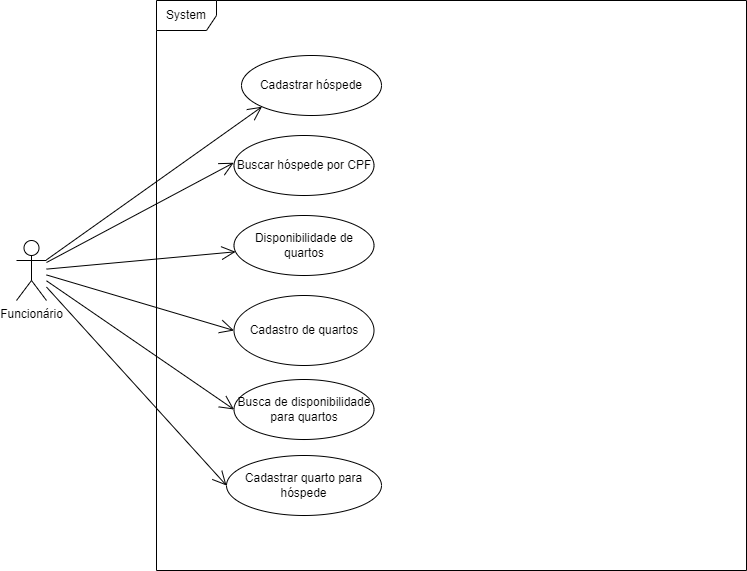

The diagram above was exported from draw.io. Its source (the exported page's mxGraphModel, read from the mxfile embedded in the PNG):
<mxGraphModel dx="992" dy="579" grid="1" gridSize="10" guides="1" tooltips="1" connect="1" arrows="1" fold="1" page="1" pageScale="1" pageWidth="1169" pageHeight="827" math="0" shadow="0">
  <root>
    <mxCell id="0" />
    <mxCell id="1" parent="0" />
    <mxCell id="xuRRVTNal7NaROpyR5Yx-21" value="System" style="shape=umlFrame;whiteSpace=wrap;html=1;noLabel=0;portConstraintRotation=0;" parent="1" vertex="1">
      <mxGeometry x="200" y="50" width="590" height="570" as="geometry" />
    </mxCell>
    <mxCell id="270IE6bnVh-QFPMrZ7bN-1" value="Funcionário" style="shape=umlActor;verticalLabelPosition=bottom;verticalAlign=top;html=1;outlineConnect=0;" parent="1" vertex="1">
      <mxGeometry x="60" y="290" width="30" height="60" as="geometry" />
    </mxCell>
    <mxCell id="270IE6bnVh-QFPMrZ7bN-8" value="Cadastrar hóspede" style="ellipse;whiteSpace=wrap;html=1;" parent="1" vertex="1">
      <mxGeometry x="285" y="105" width="140" height="60" as="geometry" />
    </mxCell>
    <mxCell id="270IE6bnVh-QFPMrZ7bN-10" value="" style="endArrow=open;endFill=1;endSize=12;html=1;rounded=0;entryX=0;entryY=1;entryDx=0;entryDy=0;" parent="1" source="270IE6bnVh-QFPMrZ7bN-1" target="270IE6bnVh-QFPMrZ7bN-8" edge="1">
      <mxGeometry width="160" relative="1" as="geometry">
        <mxPoint x="180" y="290" as="sourcePoint" />
        <mxPoint x="340" y="290" as="targetPoint" />
      </mxGeometry>
    </mxCell>
    <mxCell id="270IE6bnVh-QFPMrZ7bN-11" value="Buscar hóspede por CPF" style="ellipse;whiteSpace=wrap;html=1;" parent="1" vertex="1">
      <mxGeometry x="277.5" y="185" width="140" height="60" as="geometry" />
    </mxCell>
    <mxCell id="270IE6bnVh-QFPMrZ7bN-12" value="" style="endArrow=open;endFill=1;endSize=12;html=1;rounded=0;entryX=-0.002;entryY=0.454;entryDx=0;entryDy=0;entryPerimeter=0;" parent="1" source="270IE6bnVh-QFPMrZ7bN-1" target="270IE6bnVh-QFPMrZ7bN-11" edge="1">
      <mxGeometry width="160" relative="1" as="geometry">
        <mxPoint x="110" y="250" as="sourcePoint" />
        <mxPoint x="270" y="250" as="targetPoint" />
      </mxGeometry>
    </mxCell>
    <mxCell id="270IE6bnVh-QFPMrZ7bN-13" value="Disponibilidade de quartos" style="ellipse;whiteSpace=wrap;html=1;" parent="1" vertex="1">
      <mxGeometry x="277.5" y="265" width="140" height="60" as="geometry" />
    </mxCell>
    <mxCell id="270IE6bnVh-QFPMrZ7bN-14" value="" style="endArrow=open;endFill=1;endSize=12;html=1;rounded=0;" parent="1" source="270IE6bnVh-QFPMrZ7bN-1" target="270IE6bnVh-QFPMrZ7bN-13" edge="1">
      <mxGeometry width="160" relative="1" as="geometry">
        <mxPoint x="180" y="290" as="sourcePoint" />
        <mxPoint x="340" y="290" as="targetPoint" />
      </mxGeometry>
    </mxCell>
    <mxCell id="270IE6bnVh-QFPMrZ7bN-18" value="Cadastrar quarto para hóspede" style="ellipse;whiteSpace=wrap;html=1;" parent="1" vertex="1">
      <mxGeometry x="270" y="505" width="155" height="60" as="geometry" />
    </mxCell>
    <mxCell id="xuRRVTNal7NaROpyR5Yx-1" value="" style="endArrow=open;endFill=1;endSize=12;html=1;rounded=0;entryX=0;entryY=0.5;entryDx=0;entryDy=0;" parent="1" source="270IE6bnVh-QFPMrZ7bN-1" target="270IE6bnVh-QFPMrZ7bN-18" edge="1">
      <mxGeometry width="160" relative="1" as="geometry">
        <mxPoint x="100" y="300.00076923076927" as="sourcePoint" />
        <mxPoint x="239.99543723683018" y="386.151807530357" as="targetPoint" />
      </mxGeometry>
    </mxCell>
    <mxCell id="xuRRVTNal7NaROpyR5Yx-3" value="Busca de disponibilidade para quartos" style="ellipse;whiteSpace=wrap;html=1;" parent="1" vertex="1">
      <mxGeometry x="277.5" y="429" width="140" height="60" as="geometry" />
    </mxCell>
    <mxCell id="xuRRVTNal7NaROpyR5Yx-11" value="Cadastro de quartos" style="ellipse;whiteSpace=wrap;html=1;" parent="1" vertex="1">
      <mxGeometry x="277.5" y="345" width="140" height="70" as="geometry" />
    </mxCell>
    <mxCell id="xuRRVTNal7NaROpyR5Yx-12" style="edgeStyle=orthogonalEdgeStyle;rounded=0;orthogonalLoop=1;jettySize=auto;html=1;exitX=0.5;exitY=1;exitDx=0;exitDy=0;" parent="1" source="xuRRVTNal7NaROpyR5Yx-11" target="xuRRVTNal7NaROpyR5Yx-11" edge="1">
      <mxGeometry relative="1" as="geometry" />
    </mxCell>
    <mxCell id="xuRRVTNal7NaROpyR5Yx-13" value="" style="endArrow=open;endFill=1;endSize=12;html=1;rounded=0;entryX=0;entryY=0.5;entryDx=0;entryDy=0;" parent="1" source="270IE6bnVh-QFPMrZ7bN-1" target="xuRRVTNal7NaROpyR5Yx-11" edge="1">
      <mxGeometry width="160" relative="1" as="geometry">
        <mxPoint x="152.02" y="199.99585365853648" as="sourcePoint" />
        <mxPoint x="315.00337373364823" y="366.9544316295909" as="targetPoint" />
      </mxGeometry>
    </mxCell>
    <mxCell id="xuRRVTNal7NaROpyR5Yx-20" value="" style="endArrow=open;endFill=1;endSize=12;html=1;rounded=0;entryX=0;entryY=0.5;entryDx=0;entryDy=0;" parent="1" source="270IE6bnVh-QFPMrZ7bN-1" target="xuRRVTNal7NaROpyR5Yx-3" edge="1">
      <mxGeometry width="160" relative="1" as="geometry">
        <mxPoint x="330" y="410" as="sourcePoint" />
        <mxPoint x="490" y="410" as="targetPoint" />
      </mxGeometry>
    </mxCell>
  </root>
</mxGraphModel>